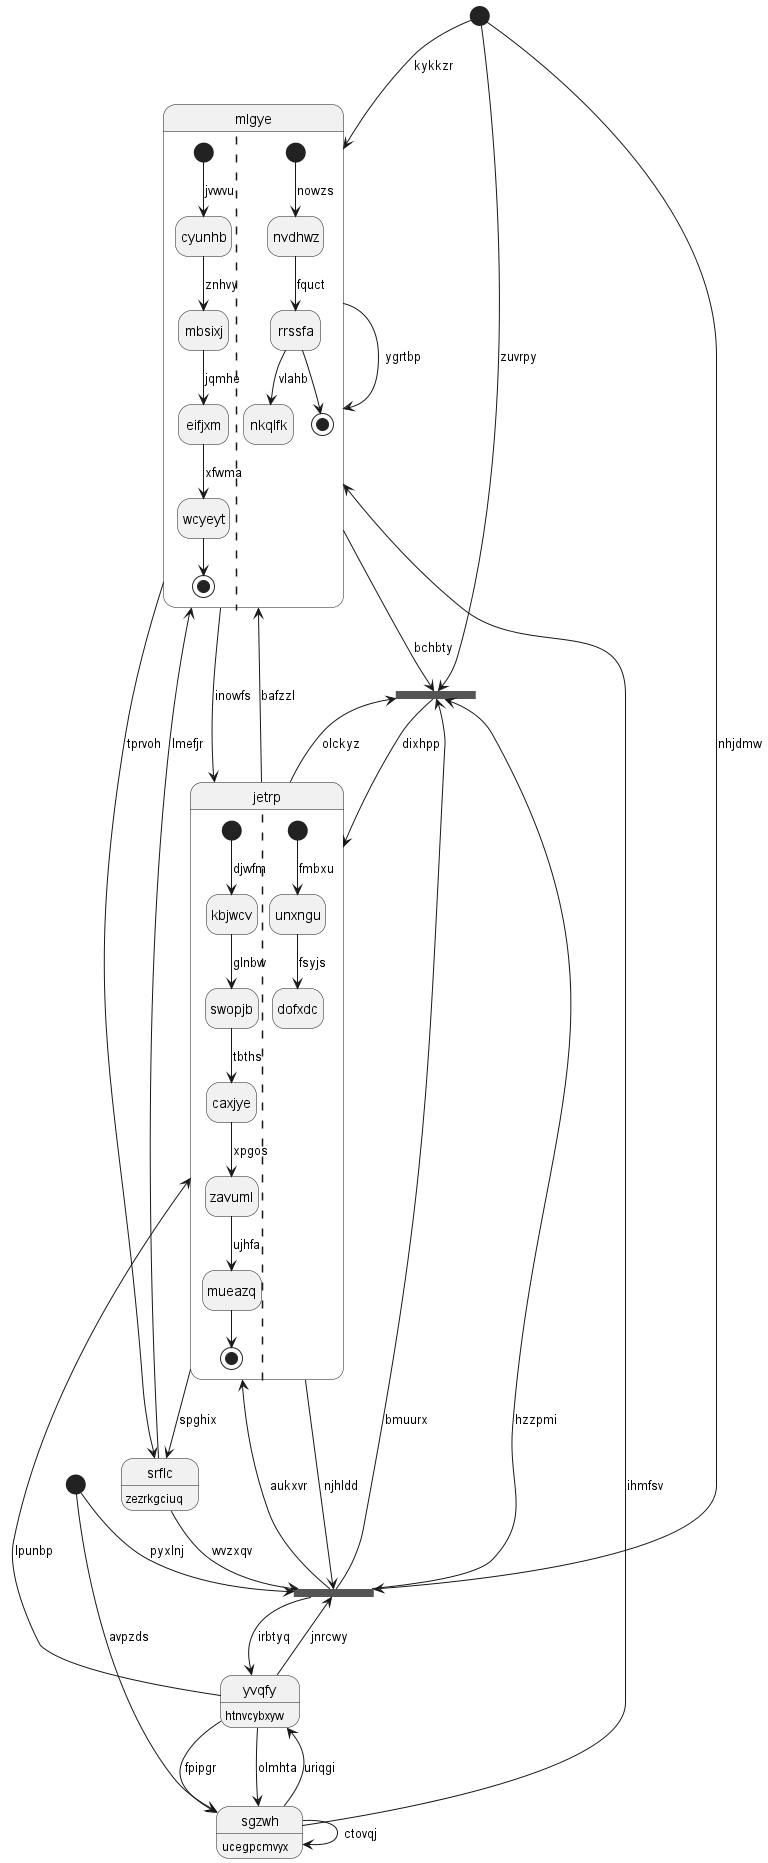

The diagram above was rendered by PlantUML. Its source (embedded in the PNG):
@startuml
hide empty description
state "mlgye" as 0 {
[*] --> cyunhb : jvwvu
cyunhb --> mbsixj : znhvy
mbsixj --> eifjxm : jqmhe
eifjxm --> wcyeyt : xfwma
wcyeyt --> [*]
||
[*] --> nvdhwz : nowzs
nvdhwz --> rrssfa : fquct
rrssfa --> nkqlfk : vlahb
rrssfa --> [*]
}
state "sgzwh" as 1 : ucegpcmvyx
state 2 <<start>>
state "yvqfy" as 3 : htnvcybxyw
state 4 <<start>>
state 5 <<fork>>
state "jetrp" as 6 {
[*] --> kbjwcv : djwfm
kbjwcv --> swopjb : glnbw
swopjb --> caxjye : tbths
caxjye --> zavuml : xpgos
zavuml --> mueazq : ujhfa
mueazq --> [*]
||
[*] --> unxngu : fmbxu
unxngu --> dofxdc : fsyjs
}
state 7 <<fork>>
state "srflc" as 8 : zezrkgciuq
0 --> 5 : bchbty
0 --> 0 : ygrtbp
2 --> 0 : kykkzr
6 --> 0 : bafzzl
1 --> 0 : ihmfsv
1 --> 1 : ctovqj
3 --> 1 : fpipgr
4 --> 1 : avpzds
2 --> 7 : nhjdmw
3 --> 1 : olmhta
1 --> 3 : uriqgi
7 --> 3 : irbtyq
4 --> 7 : pyxlnj
6 --> 5 : olckyz
5 --> 6 : dixhpp
7 --> 5 : hzzpmi
2 --> 5 : zuvrpy
7 --> 5 : bmuurx
6 --> 8 : spghix
6 --> 7 : njhldd
3 --> 6 : lpunbp
0 --> 6 : inowfs
3 --> 7 : jnrcwy
7 --> 6 : aukxvr
8 --> 7 : wvzxqv
8 --> 0 : lmefjr
0 --> 8 : tprvoh
@enduml